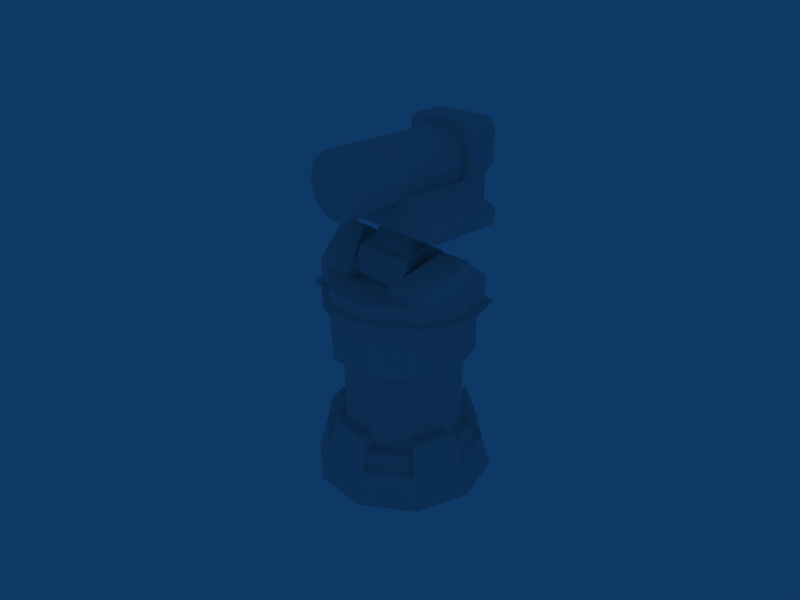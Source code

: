 # Source: MissTow.blend  (saved by Blender 2.48.1; exported with 4.5.12 LTS)
import bpy
from mathutils import Matrix  # noqa: F401  (used for matrix-valued properties, if any)

bpy.ops.wm.read_factory_settings(use_empty=True)
scene = bpy.context.scene
scene.name = 'Scene'

# ---- collections
col_collection_1 = bpy.data.collections.new('Collection 1'); scene.collection.children.link(col_collection_1)

# ---- world
world_world = bpy.data.worlds.new('World'); scene.world = world_world
world_world.color = (0.05656, 0.2208, 0.4)
world_world.use_sun_shadow = False
world_world.sun_shadow_jitter_overblur = 0.0
world_world.cycles.sampling_method = 'MANUAL'
world_world.cycles.sample_map_resolution = 256

# ---- cameras
cam_camera = bpy.data.cameras.new('Camera')
cam_camera.passepartout_alpha = 0.2
cam_camera.clip_end = 100.0
cam_camera.lens = 35.0
cam_camera.ortho_scale = 7.314
cam_camera.show_passepartout = False
cam_camera.show_safe_areas = True
cam_camera.dof.focus_distance = 0.0
cam_camera.dof.aperture_fstop = 128.0

# ---- lights
light_spot = bpy.data.lights.new('Spot', 'POINT')
light_spot.transmission_factor = 0.0
light_spot.cutoff_distance = 30.0
light_spot.energy = 100.0
light_spot.shadow_buffer_clip_start = 1.001
light_spot.shadow_soft_size = 1.0
light_spot.shadow_maximum_resolution = 0.006
light_spot.use_absolute_resolution = True
light_spot.cycles.use_multiple_importance_sampling = False

# ---- meshes
me_cylinder_001 = bpy.data.meshes.new('Cylinder.001')
me_cylinder_001.from_pydata([(-0.454, -0.891, 1.192e-07), (-0.891, -0.454, 1.192e-07), (-0.9877, 0.1564, 1.192e-07), (-0.7071, 0.7071, 1.192e-07), (-0.1564, 0.9877, 1.192e-07), (0.454, 0.891, 1.192e-07), (0.891, 0.454, 1.192e-07), (0.9877, -0.1564, 1.192e-07), (0.7071, -0.7071, 1.192e-07), (0.1564, -0.9877, 1.192e-07), (-0.4086, -0.8019, 0.3448), (-0.8019, -0.4086, 0.3448), (-0.8889, 0.1408, 0.3448), (-0.6364, 0.6364, 0.3448), (-0.1408, 0.8889, 0.3448), (0.4086, 0.8019, 0.3448), (0.8019, 0.4086, 0.3448), (0.8889, -0.1408, 0.3448), (0.6364, -0.6364, 0.3448), (0.1408, -0.8889, 0.3448), (-0.3882, -0.7618, 0.5172), (-0.7618, -0.3882, 0.5172), (-0.8445, 0.1338, 0.5172), (-0.6046, 0.6046, 0.5172), (-0.1337, 0.8445, 0.5172), (0.3882, 0.7618, 0.5172), (0.7618, 0.3882, 0.5172), (0.8445, -0.1338, 0.5172), (0.6046, -0.6046, 0.5172), (0.1337, -0.8445, 0.5172), (-0.3688, -0.7237, 0.6897), (-0.7237, -0.3688, 0.6897), (-0.8022, 0.1271, 0.6897), (-0.5743, 0.5743, 0.6897), (-0.1271, 0.8023, 0.6897), (0.3688, 0.7237, 0.6897), (0.7237, 0.3688, 0.6897), (0.8022, -0.1271, 0.6897), (0.5743, -0.5743, 0.6897), (0.1271, -0.8023, 0.6897), (0.1204, -0.76, 0.5172), (0.1144, -0.722, 0.6724), (0.5169, -0.5169, 0.6724), (0.5441, -0.5441, 0.5172), (0.76, -0.1204, 0.5172), (0.722, -0.1144, 0.6724), (0.6513, 0.3319, 0.6724), (0.6856, 0.3493, 0.5172), (0.3493, 0.6856, 0.5172), (0.3319, 0.6513, 0.6724), (-0.1144, 0.722, 0.6724), (-0.1204, 0.76, 0.5172), (-0.5441, 0.5441, 0.5172), (-0.5169, 0.5169, 0.6724), (-0.722, 0.1144, 0.6724), (-0.76, 0.1204, 0.5172), (-0.6856, -0.3493, 0.5172), (-0.6513, -0.3319, 0.6724), (-0.3319, -0.6513, 0.6724), (-0.3493, -0.6856, 0.5172), (0.1267, -0.8, 0.3621), (0.5728, -0.5728, 0.3621), (0.8, -0.1267, 0.3621), (0.7217, 0.3677, 0.3621), (0.3677, 0.7217, 0.3621), (-0.1267, 0.8, 0.3621), (-0.5728, 0.5728, 0.3621), (-0.8, 0.1267, 0.3621), (-0.7217, -0.3677, 0.3621), (-0.3677, -0.7217, 0.3621), (-0.5865, -0.2988, 0.525), (-0.2988, -0.5865, 0.525), (-0.4654, 0.4654, 0.525), (-0.6501, 0.103, 0.525), (0.2988, 0.5865, 0.525), (-0.103, 0.6501, 0.525), (0.6501, -0.103, 0.525), (0.5865, 0.2988, 0.525), (0.103, -0.6501, 0.525), (0.4654, -0.4654, 0.525), (-0.2987, -0.5862, 0.6647), (-0.5862, -0.2987, 0.6647), (-0.6498, 0.1029, 0.6647), (-0.4652, 0.4652, 0.6647), (-0.1029, 0.6498, 0.6647), (0.2987, 0.5862, 0.6647), (0.5862, 0.2987, 0.6647), (0.6498, -0.1029, 0.6647), (0.4652, -0.4652, 0.6647), (0.1029, -0.6498, 0.6647), (-0.5866, -0.2989, 0.5141), (-0.6502, 0.103, 0.5141), (-0.4655, 0.4655, 0.5141), (-0.103, 0.6502, 0.5141), (0.2989, 0.5866, 0.5141), (0.5866, 0.2989, 0.5141), (0.6502, -0.103, 0.5141), (0.4655, -0.4655, 0.5141), (0.103, -0.6502, 0.5141), (-0.2989, -0.5866, 0.5141), (-0.5866, -0.2989, 1.486), (-0.6502, 0.103, 1.486), (-0.4655, 0.4655, 1.486), (-0.103, 0.6502, 1.486), (0.2989, 0.5866, 1.486), (0.5866, 0.2989, 1.486), (0.6502, -0.103, 1.486), (0.4655, -0.4655, 1.486), (0.103, -0.6502, 1.486), (-0.2989, -0.5866, 1.486), (-0.3586, -0.7039, 1.486), (0.1236, -0.7803, 1.486), (0.5586, -0.5586, 1.486), (0.7803, -0.1236, 1.486), (0.7039, 0.3586, 1.486), (0.3586, 0.7039, 1.486), (-0.1236, 0.7803, 1.486), (-0.5586, 0.5586, 1.486), (-0.7803, 0.1236, 1.486), (-0.7039, -0.3586, 1.486), (-0.7039, -0.3586, 1.934), (-0.7803, 0.1236, 1.934), (-0.5586, 0.5586, 1.934), (-0.1236, 0.7803, 1.934), (0.3586, 0.7039, 1.934), (0.7039, 0.3586, 1.934), (0.7803, -0.1236, 1.934), (0.5586, -0.5586, 1.934), (0.1236, -0.7803, 1.934), (-0.3586, -0.7039, 1.934), (-0.8061, -0.3425, 2.038), (-0.8824, 0.1398, 2.038), (-0.6608, 0.5748, 2.038), (0.8061, 0.3425, 2.038), (0.8824, -0.1398, 2.038), (0.6608, -0.5748, 2.038), (-0.275, -0.1493, 2.52), (-0.2263, 0.1582, 2.52), (0.2641, 0.08054, 2.52), (0.2154, -0.227, 2.52), (0.3618, 0.5013, 3.551), (0.4269, 0.491, 3.348), (0.3618, 0.5013, 3.145), (0.1916, 0.5283, 3.02), (-0.01894, 0.5616, 3.02), (-0.1892, 0.5886, 3.145), (-0.2543, 0.5989, 3.348), (-0.1892, 0.5886, 3.551), (-0.01894, 0.5616, 3.676), (0.1916, 0.5283, 3.676), (0.3618, 0.5013, 3.62), (0.1916, 0.5283, 3.745), (-0.01894, 0.5616, 3.745), (-0.1892, 0.5886, 3.62), (-0.2543, 0.5989, 3.417), (-0.1892, 0.5886, 3.214), (-0.01894, 0.5616, 3.089), (0.1916, 0.5283, 3.089), (0.3618, 0.5013, 3.214), (0.4269, 0.491, 3.417), (0.2641, 0.08054, 2.589), (0.2154, -0.227, 2.589), (-0.275, -0.1493, 2.589), (-0.2263, 0.1582, 2.589), (0.5586, -0.5586, 2.107), (0.6608, -0.5748, 2.107), (0.8824, -0.1398, 2.107), (0.8061, 0.3425, 2.107), (0.7039, 0.3586, 2.107), (-0.5586, 0.5586, 2.107), (-0.6608, 0.5748, 2.107), (-0.8824, 0.1398, 2.107), (-0.8061, -0.3425, 2.107), (-0.7039, -0.3586, 2.107), (-0.3586, -0.7039, 2.107), (0.1236, -0.7803, 2.107), (0.3586, 0.7039, 2.107), (-0.1236, 0.7803, 2.107), (0.3406, -0.05394, 2.003), (0.3787, 0.1869, 2.104), (0.3406, -0.05394, 2.693), (0.3024, -0.2948, 2.592), (0.3945, 0.2866, 2.348), (0.3787, 0.1869, 2.592), (0.2866, -0.3945, 2.348), (0.3024, -0.2948, 2.104), (-0.3406, 0.05394, 2.003), (-0.3787, -0.1869, 2.592), (-0.3406, 0.05394, 2.693), (-0.3024, 0.2948, 2.104), (-0.3024, 0.2948, 2.592), (-0.2866, 0.3945, 2.348), (-0.3787, -0.1869, 2.104), (-0.3945, -0.2866, 2.348), (0.01396, 1.08, 3.132), (0.01396, 1.08, 3.305), (0.3205, 1.032, 3.305), (0.3205, 1.032, 3.132), (0.01396, 1.08, 3.598), (0.3205, 1.032, 3.598), (0.4468, 0.837, 3.245), (0.4468, 0.837, 2.9), (-0.1663, 0.9341, 2.9), (-0.1663, 0.9341, 3.245), (-0.1663, 0.9341, 3.831), (0.4468, 0.837, 3.831), (-0.3497, -0.2239, 3.245), (0.2634, -0.321, 3.245), (0.3928, 0.4964, 3.245), (-0.2202, 0.5935, 3.245), (-0.3497, -0.2239, 2.9), (0.2634, -0.321, 2.9), (-0.2684, 0.9502, 3.382), (-0.3224, 0.6097, 3.382), (-0.3224, 0.6097, 3.762), (-0.2684, 0.9502, 3.762), (-0.2202, 0.5935, 3.831), (0.495, 0.4802, 3.382), (0.549, 0.8208, 3.382), (0.549, 0.8208, 3.762), (0.495, 0.4802, 3.762), (0.3928, 0.4964, 3.831), (-0.2347, -0.8007, 3.745), (-0.405, -0.7738, 3.214), (0.1461, -0.861, 3.214), (-0.02422, -0.8341, 3.745), (-0.2347, -0.8007, 3.089), (-0.02422, -0.8341, 3.089), (-0.405, -0.7738, 3.62), (-0.47, -0.7635, 3.417), (0.1461, -0.861, 3.62), (0.2111, -0.8713, 3.417), (0.3928, 0.4964, 2.9), (-0.2202, 0.5935, 2.9), (0.822, 0.4284, 3.072), (0.6925, -0.389, 3.072), (-0.6493, 0.6614, 3.072), (-0.7788, -0.1559, 3.072), (0.6925, -0.389, 2.9), (0.822, 0.4284, 2.9), (-0.6493, 0.6614, 2.9), (-0.7788, -0.1559, 2.9), (-0.2425, 0.0557, 2.9), (0.2479, -0.02198, 2.9), (0.2966, 0.2856, 2.9), (-0.1938, 0.3632, 2.9), (0.218, -0.5047, 2.279), (0.3633, 0.4126, 2.279), (-0.218, 0.5047, 2.279), (-0.3633, -0.4126, 2.279), (0.218, -0.5047, 2.382), (0.3633, 0.4126, 2.382), (-0.218, 0.5047, 2.382), (-0.3633, -0.4126, 2.382), (-0.5418, 0.08582, 2.693), (0.5418, -0.08582, 2.693), (0.7039, 0.3586, 2.279), (0.8061, 0.3425, 2.382), (-0.5586, 0.5586, 2.279), (-0.6608, 0.5748, 2.382), (-0.7039, -0.3586, 2.279), (-0.8061, -0.3425, 2.382), (0.5586, -0.5586, 2.279), (0.6608, -0.5748, 2.382), (-0.8824, 0.1398, 2.693), (0.8824, -0.1398, 2.693), (0.3586, 0.7039, 2.279), (-0.1236, 0.7803, 2.279), (-0.3586, -0.7039, 2.279), (0.1236, -0.7803, 2.279), (-0.6145, 0.6145, 2.107), (-0.1359, 0.8583, 2.107), (0.3945, 0.7743, 2.107), (0.7743, 0.3945, 2.107), (0.6145, -0.6145, 2.107), (0.1359, -0.8583, 2.107), (-0.3945, -0.7743, 2.107), (-0.7743, -0.3945, 2.107), (-0.8867, -0.3767, 2.107), (-0.9707, 0.1537, 2.107), (-0.7269, 0.6323, 2.107), (0.8867, 0.3767, 2.107), (0.9707, -0.1537, 2.107), (0.7269, -0.6323, 2.107)], [], [(0, 10, 11, 1), (1, 11, 12, 2), (2, 12, 13, 3), (3, 13, 14, 4), (4, 14, 15, 5), (5, 15, 16, 6), (6, 16, 17, 7), (7, 17, 18, 8), (8, 18, 19, 9), (10, 0, 9, 19), (12, 11, 21, 22), (14, 13, 23, 24), (16, 15, 25, 26), (18, 17, 27, 28), (10, 19, 29, 20), (22, 21, 31, 32), (24, 23, 33, 34), (26, 25, 35, 36), (28, 27, 37, 38), (20, 29, 39, 30), (39, 29, 40, 41), (28, 38, 42, 43), (37, 27, 44, 45), (26, 36, 46, 47), (35, 25, 48, 49), (24, 34, 50, 51), (33, 23, 52, 53), (22, 32, 54, 55), (31, 21, 56, 57), (20, 30, 58, 59), (29, 19, 60, 40), (18, 28, 43, 61), (27, 17, 62, 44), (16, 26, 47, 63), (25, 15, 64, 48), (14, 24, 51, 65), (23, 13, 66, 52), (12, 22, 55, 67), (21, 11, 68, 56), (10, 20, 59, 69), (19, 18, 61, 60), (17, 16, 63, 62), (15, 14, 65, 64), (13, 12, 67, 66), (11, 10, 69, 68), (60, 61, 43, 40), (62, 63, 47, 44), (64, 65, 51, 48), (66, 67, 55, 52), (68, 69, 59, 56), (56, 59, 71, 70), (52, 55, 73, 72), (48, 51, 75, 74), (44, 47, 77, 76), (40, 43, 79, 78), (59, 58, 80, 71), (57, 56, 70, 81), (55, 54, 82, 73), (53, 52, 72, 83), (51, 50, 84, 75), (49, 48, 74, 85), (47, 46, 86, 77), (45, 44, 76, 87), (43, 42, 88, 79), (41, 40, 78, 89), (30, 39, 41, 58), (41, 89, 80, 58), (31, 57, 54, 32), (54, 57, 81, 82), (37, 45, 42, 38), (42, 45, 87, 88), (35, 49, 46, 36), (46, 49, 85, 86), (33, 53, 50, 34), (50, 53, 83, 84), (90, 100, 101, 91), (91, 101, 102, 92), (92, 102, 103, 93), (93, 103, 104, 94), (94, 104, 105, 95), (95, 105, 106, 96), (96, 106, 107, 97), (97, 107, 108, 98), (98, 108, 109, 99), (99, 109, 100, 90), (100, 109, 110, 119), (109, 108, 111, 110), (108, 107, 112, 111), (107, 106, 113, 112), (106, 105, 114, 113), (105, 104, 115, 114), (104, 103, 116, 115), (103, 102, 117, 116), (102, 101, 118, 117), (101, 100, 119, 118), (118, 119, 120, 121), (117, 118, 121, 122), (116, 117, 122, 123), (115, 116, 123, 124), (114, 115, 124, 125), (113, 114, 125, 126), (112, 113, 126, 127), (111, 112, 127, 128), (110, 111, 128, 129), (119, 110, 129, 120), (121, 120, 130, 131), (122, 121, 131, 132), (126, 125, 133, 134), (127, 126, 134, 135), (140, 149, 151, 150), (149, 148, 152, 151), (148, 147, 153, 152), (147, 146, 154, 153), (146, 145, 155, 154), (145, 144, 156, 155), (144, 143, 157, 156), (143, 142, 158, 157), (142, 141, 159, 158), (141, 140, 150, 159), (139, 138, 160, 161), (136, 139, 161, 162), (137, 136, 162, 163), (138, 137, 163, 160), (178, 179, 180, 181), (179, 182, 183, 180), (181, 184, 185, 178), (186, 187, 188, 189), (189, 188, 190, 191), (187, 186, 192, 193), (194, 195, 196, 197), (196, 195, 198, 199), (200, 201, 197, 196), (202, 203, 195, 194), (201, 202, 194, 197), (203, 204, 198, 195), (204, 205, 199, 198), (205, 200, 196, 199), (206, 207, 208, 209), (210, 211, 207, 206), (212, 213, 214, 215), (203, 209, 213, 212), (209, 216, 214, 213), (216, 204, 215, 214), (204, 203, 212, 215), (217, 218, 219, 220), (208, 200, 218, 217), (200, 205, 219, 218), (205, 221, 220, 219), (221, 208, 217, 220), (216, 221, 205, 204), (209, 208, 221, 216), (222, 223, 224, 225), (224, 223, 226, 227), (223, 222, 228, 229), (230, 225, 224, 231), (151, 225, 230, 150), (152, 222, 225, 151), (153, 228, 222, 152), (154, 229, 228, 153), (155, 223, 229, 154), (156, 226, 223, 155), (157, 227, 226, 156), (158, 224, 227, 157), (159, 231, 224, 158), (150, 230, 231, 159), (232, 233, 202, 201), (233, 209, 203, 202), (208, 232, 201, 200), (234, 208, 207, 235), (206, 209, 236, 237), (211, 238, 235, 207), (238, 239, 234, 235), (239, 232, 208, 234), (233, 240, 236, 209), (240, 241, 237, 236), (241, 210, 206, 237), (211, 232, 239, 238), (233, 210, 241, 240), (242, 243, 211, 210), (243, 244, 232, 211), (244, 245, 233, 232), (245, 242, 210, 233), (161, 243, 242, 162), (160, 244, 243, 161), (163, 245, 244, 160), (162, 242, 245, 163), (180, 188, 187, 181), (183, 190, 188, 180), (182, 191, 190, 183), (179, 189, 191, 182), (178, 186, 189, 179), (185, 192, 186, 178), (184, 193, 192, 185), (181, 187, 193, 184), (246, 247, 248, 249), (247, 246, 250, 251), (249, 248, 252, 253), (253, 252, 254), (251, 250, 255), (256, 247, 251, 257), (258, 259, 252, 248), (260, 249, 253, 261), (262, 263, 250, 246), (164, 165, 263, 262), (173, 260, 261, 172), (169, 170, 259, 258), (168, 256, 257, 167), (259, 264, 254, 252), (264, 261, 253, 254), (263, 265, 255, 250), (265, 257, 251, 255), (165, 166, 265, 263), (166, 167, 257, 265), (170, 171, 264, 259), (171, 172, 261, 264), (266, 267, 248, 247), (256, 266, 247), (267, 258, 248), (268, 269, 246, 249), (269, 262, 246), (268, 249, 260), (177, 169, 258, 267), (176, 177, 267, 266), (168, 176, 266, 256), (175, 164, 262, 269), (174, 175, 269, 268), (173, 174, 268, 260), (123, 122, 270, 271), (124, 123, 271, 272), (125, 124, 272, 273), (128, 127, 274, 275), (129, 128, 275, 276), (120, 129, 276, 277), (130, 120, 277, 278), (131, 130, 278, 279), (132, 131, 279, 280), (122, 132, 280, 270), (133, 125, 273, 281), (134, 133, 281, 282), (135, 134, 282, 283), (127, 135, 283, 274), (270, 273, 272, 271), (274, 277, 276, 275), (281, 283, 282), (278, 280, 279), (270, 280, 278, 277), (273, 274, 283, 281), (270, 277, 274, 273)])
me_cylinder_001.use_remesh_preserve_volume = False
me_cylinder_001.use_remesh_preserve_attributes = False
me_cylinder_001.use_mirror_vertex_groups = False
me_cylinder_001.update()

# ---- objects
ob_cylinder = bpy.data.objects.new('Cylinder', me_cylinder_001)
ob_lamp = bpy.data.objects.new('Lamp', light_spot)
ob_camera = bpy.data.objects.new('Camera', cam_camera)

# ---- transforms, parenting, visibility, modifiers, constraints
ob_cylinder.location = (0.0, 0.0, 0.0)
ob_cylinder.rotation_euler = (0.0, -0.0, 0.1571)
ob_cylinder.scale = (2.9, 2.9, 2.9)
ob_cylinder.lock_rotations_4d = False
ob_cylinder.empty_display_type = 'ARROWS'
ob_cylinder.lineart.crease_threshold = 0.0
ob_lamp.location = (11.46, -11.46, 25.02)
ob_lamp.rotation_euler = (0.6503, 0.05522, 1.866)
ob_lamp.lock_rotations_4d = False
ob_lamp.empty_display_type = 'ARROWS'
ob_lamp.color = (0.0, 0.0, 0.0, 0.0)
ob_lamp.lineart.crease_threshold = 0.0
ob_camera.location = (15.48, -14.51, 16.34)
ob_camera.rotation_euler = (1.109, 0.01082, 0.8149)
ob_camera.lock_rotations_4d = False
ob_camera.empty_display_type = 'ARROWS'
ob_camera.color = (0.0, 0.0, 0.0, 0.0)
ob_camera.display_type = 'WIRE'
ob_camera.lineart.crease_threshold = 0.0

# ---- collection membership
col_collection_1.objects.link(ob_cylinder)
col_collection_1.objects.link(ob_lamp)
col_collection_1.objects.link(ob_camera)

# ---- scene / render settings (as saved in the file)
scene.camera = ob_camera
scene.frame_start = 1; scene.frame_end = 250; scene.frame_set(1)
scene.render.engine = 'BLENDER_EEVEE_NEXT'
scene.render.image_settings.file_format = 'JPEG'
scene.render.image_settings.color_mode = 'RGB'
scene.render.image_settings.compression = 90
scene.render.resolution_x = 800
scene.render.resolution_y = 600
scene.render.pixel_aspect_x = 100.0
scene.render.pixel_aspect_y = 100.0
scene.render.fps = 25
scene.render.dither_intensity = 0.0
scene.render.use_compositing = False
scene.render.use_sequencer = False
scene.render.bake_margin = 2
scene.render.bake_bias = 0.0
scene.render.use_stamp_time = False
scene.render.use_stamp_date = False
scene.render.use_stamp_frame = False
scene.render.use_stamp_camera = False
scene.render.use_stamp_scene = False
scene.render.use_stamp_filename = False
scene.render.use_stamp_render_time = False
scene.render.stamp_font_size = 0
scene.cycles.use_denoising = False
scene.cycles.samples = 10
scene.cycles.sampling_pattern = 'TABULATED_SOBOL'
scene.cycles.light_sampling_threshold = 0.0
scene.cycles.use_adaptive_sampling = False
scene.cycles.use_light_tree = False
scene.cycles.blur_glossy = 0.0
scene.cycles.volume_bounces = 1
scene.cycles.pixel_filter_type = 'GAUSSIAN'
scene.cycles.sample_clamp_indirect = 0.0
scene.view_settings.view_transform = 'Raw'
bpy.context.view_layer.update()
